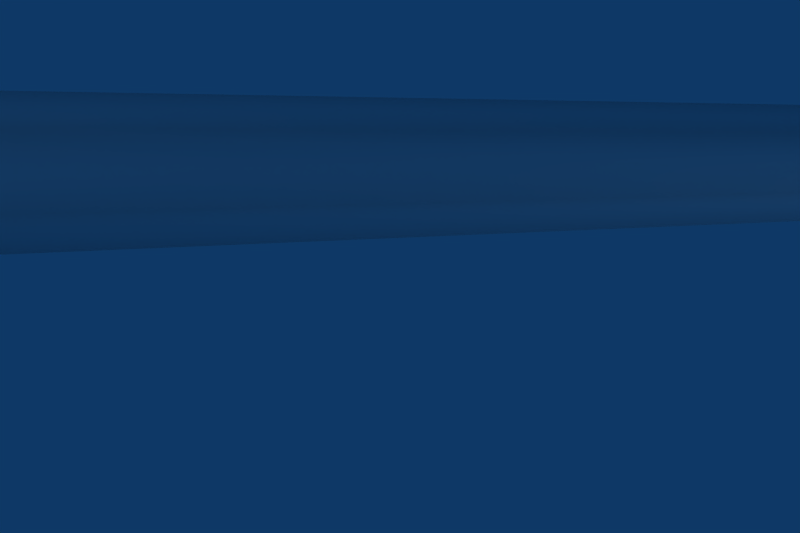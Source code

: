 # Source: musket.blend  (saved by Blender 2.48.1; exported with 4.5.12 LTS)
import bpy
from mathutils import Matrix  # noqa: F401  (used for matrix-valued properties, if any)

bpy.ops.wm.read_factory_settings(use_empty=True)
scene = bpy.context.scene
scene.name = 'Scene'

# ---- collections
col_collection_1 = bpy.data.collections.new('Collection 1'); scene.collection.children.link(col_collection_1)

# ---- materials (node trees are filled in below, after node groups)
mat_musket = bpy.data.materials.new('Musket')
mat_musket.alpha_threshold = 0.0
mat_musket.preview_render_type = 'FLAT'
mat_musket.diffuse_color = (0.8784, 0.8784, 0.8784, 1.0)
mat_musket.roughness = 0.5
mat_musket.line_color = (0.0, 0.0, 0.0, 1.0)

# ---- node groups
ng_auto_smooth = bpy.data.node_groups.new('Auto Smooth', 'GeometryNodeTree')
_s = ng_auto_smooth.interface.new_socket(name='Geometry', in_out='OUTPUT', socket_type='NodeSocketGeometry')
_s = ng_auto_smooth.interface.new_socket(name='Geometry', in_out='INPUT', socket_type='NodeSocketGeometry')
_s = ng_auto_smooth.interface.new_socket(name='Angle', in_out='INPUT', socket_type='NodeSocketFloat')
_s.subtype = 'ANGLE'
_s.min_value = 0.0
_s.max_value = 3.142
ng_auto_smooth.is_modifier = True
_N = ng_auto_smooth.nodes; _L = ng_auto_smooth.links
n0 = _N.new('NodeGroupOutput'); n0.name = 'Group Output'; n0.location = (480, -100)
n1 = _N.new('NodeGroupInput'); n1.name = 'Group Input'; n1.location = (-420, -300)
n2 = _N.new('NodeGroupInput'); n2.name = 'Group Input.001'; n2.location = (-60, -100)
n3 = _N.new('GeometryNodeSetShadeSmooth'); n3.name = 'Set Shade Smooth'; n3.location = (120, -100)
n3.domain = 'EDGE'
n4 = _N.new('GeometryNodeSetShadeSmooth'); n4.name = 'Set Shade Smooth.001'; n4.location = (300, -100)
n5 = _N.new('GeometryNodeInputMeshEdgeAngle'); n5.name = 'Edge Angle'; n5.location = (-420, -220)
n6 = _N.new('GeometryNodeInputEdgeSmooth'); n6.name = 'Is Edge Smooth'; n6.location = (-60, -160)
n7 = _N.new('GeometryNodeInputShadeSmooth'); n7.name = 'Is Face Smooth'; n7.location = (-240, -340)
n8 = _N.new('FunctionNodeBooleanMath'); n8.name = 'Boolean Math'; n8.location = (-60, -220)
n9 = _N.new('FunctionNodeCompare'); n9.name = 'Compare'; n9.location = (-240, -180)
n9.operation = 'LESS_EQUAL'
_L.new(n5.outputs[0], n9.inputs[0])
_L.new(n4.outputs[0], n0.inputs[0])
_L.new(n1.outputs[1], n9.inputs[1])
_L.new(n9.outputs[0], n8.inputs[0])
_L.new(n7.outputs[0], n8.inputs[1])
_L.new(n2.outputs[0], n3.inputs[0])
_L.new(n6.outputs[0], n3.inputs[1])
_L.new(n3.outputs[0], n4.inputs[0])
_L.new(n8.outputs[0], n3.inputs[2])
n0.is_active_output = True

# ---- material node trees

# ---- world
world_world = bpy.data.worlds.new('World'); scene.world = world_world
world_world.color = (0.05656, 0.2208, 0.4)
world_world.use_sun_shadow = False
world_world.sun_shadow_jitter_overblur = 0.0
world_world.cycles.sampling_method = 'MANUAL'
world_world.cycles.sample_map_resolution = 256

# ---- cameras
cam_camera_001 = bpy.data.cameras.new('Camera.001')
cam_camera_001.type = 'ORTHO'
cam_camera_001.passepartout_alpha = 0.2
cam_camera_001.clip_end = 100.0
cam_camera_001.lens = 35.0
cam_camera_001.ortho_scale = 8.1
cam_camera_001.show_passepartout = False
cam_camera_001.show_safe_areas = True
cam_camera_001.dof.focus_distance = 0.0
cam_camera_001.dof.aperture_fstop = 128.0
cam_camera = bpy.data.cameras.new('Camera')
cam_camera.type = 'ORTHO'
cam_camera.passepartout_alpha = 0.2
cam_camera.clip_end = 100.0
cam_camera.lens = 38.0
cam_camera.ortho_scale = 6.314
cam_camera.show_passepartout = False
cam_camera.show_safe_areas = True
cam_camera.dof.focus_distance = 0.0
cam_camera.dof.aperture_fstop = 128.0

# ---- lights
light_spot_001 = bpy.data.lights.new('Spot.001', 'POINT')
light_spot_001.transmission_factor = 0.0
light_spot_001.cutoff_distance = 30.0
light_spot_001.energy = 100.0
light_spot_001.shadow_buffer_clip_start = 1.001
light_spot_001.shadow_soft_size = 1.0
light_spot_001.shadow_maximum_resolution = 0.006
light_spot_001.use_absolute_resolution = True
light_spot_001.cycles.use_multiple_importance_sampling = False
light_spot = bpy.data.lights.new('Spot', 'POINT')
light_spot.transmission_factor = 0.0
light_spot.cutoff_distance = 30.0
light_spot.energy = 100.0
light_spot.shadow_buffer_clip_start = 1.001
light_spot.shadow_soft_size = 1.0
light_spot.shadow_maximum_resolution = 0.006
light_spot.use_absolute_resolution = True
light_spot.cycles.use_multiple_importance_sampling = False

# ---- meshes
me_musket = bpy.data.meshes.new('Musket')
me_musket.from_pydata([(-0.00872, 1.776, 0.8334), (-0.02074, 2.342, 0.6515), (-0.005249, 2.106, 0.2114), (0.003504, 2.162, -0.7404), (0.003503, 1.182, -0.2955), (0.006773, 1.54, 0.3932), (0.001079, 3.786, 0.2014), (0.001095, 1.914, 0.3199), (0.001093, 1.76, 0.2606), (-3.47e-05, 1.656, 0.4756), (0.002317, 1.183, 0.1055), (0.001081, 3.845, -0.8293), (0.001086, 2.921, 0.2561), (0.001081, 2.921, -0.5082), (-0.1737, 3.796, 0.04955), (-0.1119, 3.835, -0.5052), (0.002346, 2.101, -0.2324), (-0.1275, 2.014, 0.1054), (-0.1145, 1.611, 0.1686), (0.00108, 1.492, -0.01676), (0.1737, 3.796, 0.04955), (0.1119, 3.835, -0.5052), (0.2979, 1.489, 0.3127), (0.1274, 2.014, 0.2059), (0.1144, 1.611, 0.1686), (-0.2299, 1.548, 0.654), (-0.3591, 1.166, 0.7465), (-0.2282, -3.965, 0.7172), (-0.2282, -3.965, 0.455), (0.226, -3.965, 0.455), (0.226, -3.965, 0.7172), (0.3612, 1.186, 0.7298), (-0.298, 1.489, 0.3127), (-0.001138, -3.965, 0.8483), (-1.628e-05, 1.186, 0.9383), (0.2298, 1.548, 0.654), (-3.388e-05, 1.599, 0.7326), (-0.3408, 1.186, 0.309), (0.3407, 1.186, 0.309), (-0.001136, -3.965, 0.3238)], [], [(5, 0, 2), (0, 1, 2), (16, 4, 10), (16, 3, 4), (20, 6, 12), (12, 6, 14), (24, 23, 7), (8, 24, 7), (23, 12, 7), (17, 18, 7), (18, 8, 7), (12, 17, 7), (22, 24, 8), (9, 22, 8), (18, 32, 8), (32, 9, 8), (19, 24, 10), (18, 19, 10), (32, 18, 10), (11, 21, 13), (13, 15, 11), (23, 20, 12), (14, 17, 12), (15, 17, 14), (23, 21, 20), (14, 6, 20), (21, 16, 13), (16, 15, 13), (20, 15, 14), (20, 21, 15), (19, 18, 17), (19, 17, 16), (16, 17, 15), (23, 19, 16), (23, 24, 19), (21, 23, 16), (15, 21, 11), (10, 24, 22), (25, 9, 32), (25, 32, 26), (35, 22, 9), (26, 34, 25), (36, 25, 34), (35, 36, 34), (34, 31, 35), (35, 31, 22), (27, 26, 28), (26, 27, 34), (33, 34, 27), (34, 33, 30), (36, 9, 25), (36, 35, 9), (26, 32, 37), (37, 28, 26), (34, 30, 31), (37, 32, 10), (10, 39, 37), (39, 28, 37), (29, 39, 38), (10, 22, 38), (38, 39, 10), (38, 22, 31), (31, 29, 38), (30, 29, 31), (27, 28, 39), (30, 33, 39), (29, 30, 39), (33, 27, 39)])
me_musket.polygons.foreach_set('use_smooth', [True] * 68)
_uv = me_musket.uv_layers.new(name='UVTex')
_uv.uv.foreach_set('vector', [0.7395, 0.7654, 0.7009, 0.9824, 0.4939, 0.7654, 0.7009, 0.9824, 0.4553, 0.9824, 0.4939, 0.7654, 0.6836, 0.491, 0.9157, 0.3887, 0.9523, 0.4941, 0.6836, 0.491, 0.6204, 0.3667, 0.9157, 0.3887, 0.2552, 0.7285, 0.2758, 0.7888, 0.514, 0.7306, 0.514, 0.7306, 0.2758, 0.7888, 0.2552, 0.7285, 0.8629, 0.5947, 0.7388, 0.6223, 0.782, 0.6633, 0.8232, 0.6456, 0.8629, 0.5947, 0.782, 0.6633, 0.7388, 0.6223, 0.514, 0.7306, 0.782, 0.6633, 0.7388, 0.6223, 0.8629, 0.5947, 0.782, 0.6633, 0.8629, 0.5947, 0.8232, 0.6456, 0.782, 0.6633, 0.514, 0.7306, 0.7388, 0.6223, 0.782, 0.6633, 0.9402, 0.6113, 0.8629, 0.5947, 0.8232, 0.6456, 0.8686, 0.7027, 0.9402, 0.6113, 0.8232, 0.6456, 0.8629, 0.5947, 0.9402, 0.6113, 0.8232, 0.6456, 0.9402, 0.6113, 0.8686, 0.7027, 0.8232, 0.6456, 0.8709, 0.5204, 0.8629, 0.5947, 0.9523, 0.4941, 0.8629, 0.5947, 0.8709, 0.5204, 0.9523, 0.4941, 0.9402, 0.6113, 0.8629, 0.5947, 0.9523, 0.4941, 0.1737, 0.4974, 0.2012, 0.5858, 0.4409, 0.5077, 0.4409, 0.5077, 0.2012, 0.5858, 0.1737, 0.4974, 0.7388, 0.6223, 0.2552, 0.7285, 0.514, 0.7306, 0.2552, 0.7285, 0.7388, 0.6223, 0.514, 0.7306, 0.2012, 0.5858, 0.7388, 0.6223, 0.2552, 0.7285, 0.7388, 0.6223, 0.2012, 0.5858, 0.2552, 0.7285, 0.1532, 0.8724, 0.09246, 0.925, 0.0327, 0.8721, 0.2012, 0.5858, 0.6821, 0.5183, 0.4409, 0.5077, 0.6821, 0.5183, 0.2012, 0.5858, 0.4409, 0.5077, 0.0327, 0.8721, 0.1324, 0.6793, 0.1532, 0.8724, 0.0327, 0.8721, 0.05466, 0.6791, 0.1324, 0.6793, 0.8709, 0.5204, 0.8629, 0.5947, 0.7388, 0.6223, 0.8709, 0.5204, 0.7388, 0.6223, 0.6821, 0.5183, 0.6821, 0.5183, 0.7388, 0.6223, 0.2012, 0.5858, 0.7388, 0.6223, 0.8709, 0.5204, 0.6821, 0.5183, 0.7388, 0.6223, 0.8629, 0.5947, 0.8709, 0.5204, 0.2012, 0.5858, 0.7388, 0.6223, 0.6821, 0.5183, 0.1324, 0.6793, 0.05466, 0.6791, 0.09344, 0.5667, 0.9523, 0.4941, 0.8629, 0.5947, 0.9402, 0.6113, 0.09127, 0.2424, 0.01194, 0.2219, 0.07999, 0.1551, 0.09127, 0.2424, 0.07999, 0.1551, 0.1793, 0.242, 0.09127, 0.2424, 0.07999, 0.1551, 0.01194, 0.2219, 0.1793, 0.242, 0.1636, 0.3434, 0.09127, 0.2424, 0.04888, 0.2881, 0.09127, 0.2424, 0.1636, 0.3434, 0.09127, 0.2424, 0.04888, 0.2881, 0.1636, 0.3434, 0.1636, 0.3434, 0.1793, 0.242, 0.09127, 0.2424, 0.09127, 0.2424, 0.1793, 0.242, 0.07999, 0.1551, 0.9593, 0.2229, 0.1793, 0.242, 0.9534, 0.1561, 0.1793, 0.242, 0.9593, 0.2229, 0.1636, 0.3434, 0.9592, 0.3381, 0.1636, 0.3434, 0.9593, 0.2229, 0.1636, 0.3434, 0.9592, 0.3381, 0.9593, 0.2229, 0.04888, 0.2881, 0.01194, 0.2219, 0.09127, 0.2424, 0.04888, 0.2881, 0.09127, 0.2424, 0.01194, 0.2219, 0.1793, 0.242, 0.07999, 0.1551, 0.1637, 0.1457, 0.1637, 0.1457, 0.9534, 0.1561, 0.1793, 0.242, 0.1636, 0.3434, 0.9593, 0.2229, 0.1793, 0.242, 0.1637, 0.1457, 0.07999, 0.1551, 0.1461, 0.04046, 0.1461, 0.04046, 0.9473, 0.03067, 0.1637, 0.1457, 0.9473, 0.03067, 0.9534, 0.1561, 0.1637, 0.1457, 0.9534, 0.1561, 0.9473, 0.03067, 0.1637, 0.1457, 0.1461, 0.04046, 0.07999, 0.1551, 0.1637, 0.1457, 0.1637, 0.1457, 0.9473, 0.03067, 0.1461, 0.04046, 0.1637, 0.1457, 0.07999, 0.1551, 0.1793, 0.242, 0.1793, 0.242, 0.9534, 0.1561, 0.1637, 0.1457, 0.9593, 0.2229, 0.9534, 0.1561, 0.1793, 0.242, 0.9324, 0.9041, 0.9324, 0.8079, 0.8491, 0.7598, 0.7658, 0.9041, 0.8491, 0.9521, 0.8491, 0.7598, 0.7658, 0.8079, 0.7658, 0.9041, 0.8491, 0.7598, 0.8491, 0.9521, 0.9324, 0.9041, 0.8491, 0.7598])
me_musket.materials.append(mat_musket)
me_musket.use_remesh_preserve_volume = False
me_musket.use_remesh_preserve_attributes = False
me_musket.use_mirror_vertex_groups = False
me_musket.update()
arm_armature = bpy.data.armatures.new('Armature')  # bones are not reproduced

# ---- objects
ob_armature = bpy.data.objects.new('Armature', arm_armature)
ob_musket = bpy.data.objects.new('Musket', me_musket)
ob_camera_001 = bpy.data.objects.new('Camera.001', cam_camera_001)
ob_lamp_001 = bpy.data.objects.new('Lamp.001', light_spot_001)
ob_lamp = bpy.data.objects.new('Lamp', light_spot)
ob_camera = bpy.data.objects.new('Camera', cam_camera)

# ---- transforms, parenting, visibility, modifiers, constraints
ob_armature.location = (0.0, 0.0, 0.0)
ob_armature.lock_rotations_4d = False
ob_armature.empty_display_type = 'ARROWS'
ob_armature.lineart.crease_threshold = 0.0
ob_musket.parent = ob_armature
ob_musket.location = (0.0, 0.0, 0.0)
ob_musket.scale = (2.0, 2.0, 2.0)
ob_musket.lock_rotations_4d = False
ob_musket.empty_display_type = 'ARROWS'
ob_musket.lineart.crease_threshold = 0.0
_vg = ob_musket.vertex_groups.new(name='main')
_vg.add([0, 1, 2, 3, 4, 5, 6, 7, 8, 9, 10, 11, 12, 13, 14, 15, 16, 17, 18, 19, 20, 21, 22, 23, 24, 25, 26, 27, 28, 29, 30, 31, 32, 33, 34, 35, 36, 37, 38, 39], 1.0, 'REPLACE')
_m = ob_musket.modifiers.new('Armature', 'ARMATURE')
_m.object = ob_armature
_m.use_bone_envelopes = True
_m = ob_musket.modifiers.new('Auto Smooth', 'NODES')
_m.node_group = ng_auto_smooth
_gi = [s.identifier for s in ng_auto_smooth.interface.items_tree if s.item_type == 'SOCKET' and s.in_out == 'INPUT']
_m[_gi[1]] = 1.222  # Angle
ob_camera_001.location = (-6.979, -1.763, 0.08703)
ob_camera_001.rotation_euler = (1.572, -0.000275, -1.571)
ob_camera_001.lock_rotations_4d = False
ob_camera_001.empty_display_type = 'ARROWS'
ob_camera_001.color = (0.0, 0.0, 0.0, 0.0)
ob_camera_001.display_type = 'WIRE'
ob_camera_001.lineart.crease_threshold = 0.0
ob_lamp_001.location = (-8.975, 6.7, 5.086)
ob_lamp_001.rotation_euler = (0.6503, 0.05522, 1.866)
ob_lamp_001.lock_rotations_4d = False
ob_lamp_001.empty_display_type = 'ARROWS'
ob_lamp_001.color = (0.0, 0.0, 0.0, 0.0)
ob_lamp_001.lineart.crease_threshold = 0.0
ob_lamp.location = (-5.948, -8.4, -4.399)
ob_lamp.rotation_euler = (0.6503, 0.05522, 1.866)
ob_lamp.lock_rotations_4d = False
ob_lamp.empty_display_type = 'ARROWS'
ob_lamp.color = (0.0, 0.0, 0.0, 0.0)
ob_lamp.lineart.crease_threshold = 0.0
ob_camera.location = (-8.756, -2.237, -0.7806)
ob_camera.rotation_euler = (1.692, 0.6426, -1.431)
ob_camera.lock_rotations_4d = False
ob_camera.empty_display_type = 'ARROWS'
ob_camera.color = (0.0, 0.0, 0.0, 0.0)
ob_camera.display_type = 'WIRE'
ob_camera.lineart.crease_threshold = 0.0

# ---- collection membership
col_collection_1.objects.link(ob_armature)
col_collection_1.objects.link(ob_musket)
col_collection_1.objects.link(ob_camera_001)
col_collection_1.objects.link(ob_lamp_001)
col_collection_1.objects.link(ob_lamp)
col_collection_1.objects.link(ob_camera)

# ---- scene / render settings (as saved in the file)
scene.camera = ob_camera_001
scene.frame_start = 1; scene.frame_end = 250; scene.frame_set(1)
scene.render.engine = 'BLENDER_EEVEE_NEXT'
scene.render.image_settings.compression = 90
scene.render.resolution_x = 300
scene.render.resolution_y = 200
scene.render.pixel_aspect_x = 100.0
scene.render.pixel_aspect_y = 100.0
scene.render.fps = 25
scene.render.dither_intensity = 0.0
scene.render.film_transparent = True
scene.render.use_compositing = False
scene.render.use_sequencer = False
scene.render.bake_margin = 2
scene.render.bake_bias = 0.0
scene.render.use_stamp_time = False
scene.render.use_stamp_date = False
scene.render.use_stamp_frame = False
scene.render.use_stamp_camera = False
scene.render.use_stamp_scene = False
scene.render.use_stamp_filename = False
scene.render.use_stamp_render_time = False
scene.render.stamp_font_size = 0
scene.cycles.use_denoising = False
scene.cycles.samples = 10
scene.cycles.sampling_pattern = 'TABULATED_SOBOL'
scene.cycles.light_sampling_threshold = 0.0
scene.cycles.use_adaptive_sampling = False
scene.cycles.use_light_tree = False
scene.cycles.blur_glossy = 0.0
scene.cycles.volume_bounces = 1
scene.cycles.pixel_filter_type = 'GAUSSIAN'
scene.cycles.sample_clamp_indirect = 0.0
scene.view_settings.view_transform = 'Raw'
bpy.context.view_layer.update()
